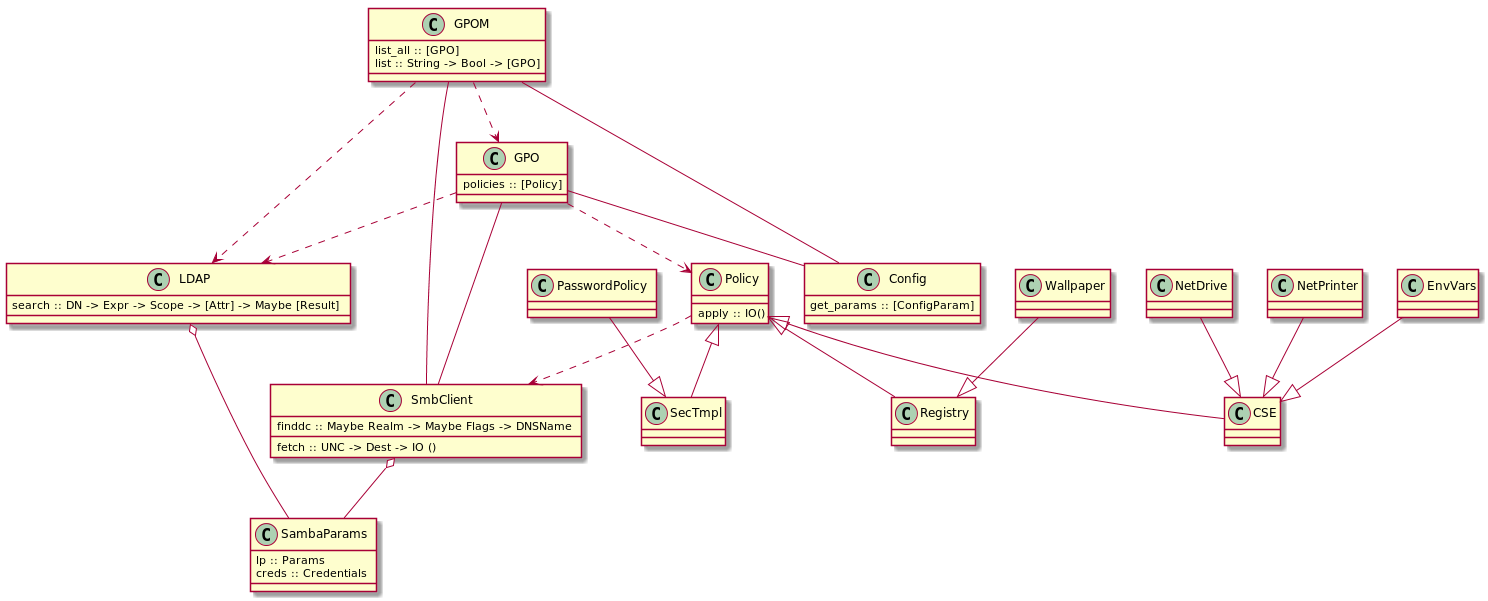

The diagram above was rendered by PlantUML. Its source (embedded in the PNG):
@startuml

class GPOM {
  list_all :: [GPO]
  list :: String -> Bool -> [GPO]
}

class GPO {
  policies :: [Policy]
}

class Policy {
  apply :: IO()
}

class LDAP {
  search :: DN -> Expr -> Scope -> [Attr] -> Maybe [Result]
}

class SambaParams {
  lp :: Params
  creds :: Credentials
}

class SmbClient {
  finddc :: Maybe Realm -> Maybe Flags -> DNSName
  fetch :: UNC -> Dest -> IO ()
}

class Config {
  get_params :: [ConfigParam]
}

GPOM -- Config
GPOM -- SmbClient
GPO -- Config
GPO -- SmbClient

GPOM ..> GPO
GPOM ..> LDAP
GPO ..> Policy
GPO ..> LDAP
Policy <|-- CSE
Policy <|-- SecTmpl
Policy <|-- Registry
Policy ..> SmbClient

SmbClient o-- SambaParams
LDAP o-- SambaParams

Wallpaper --|> Registry
NetDrive --|> CSE
NetPrinter --|> CSE
EnvVars --|> CSE

PasswordPolicy --|> SecTmpl
@enduml